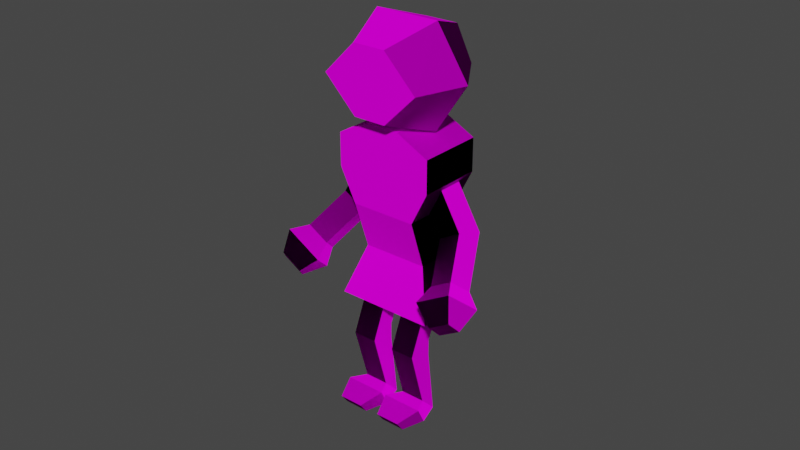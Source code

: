 # Source: guy.blend  (saved by Blender 3.0.42; exported with 4.5.12 LTS)
import bpy
from mathutils import Matrix  # noqa: F401  (used for matrix-valued properties, if any)

bpy.ops.wm.read_factory_settings(use_empty=True)
scene = bpy.context.scene
scene.name = 'Scene'

# ---- collections
col_collection = bpy.data.collections.new('Collection'); scene.collection.children.link(col_collection)

# ---- images (referenced by path relative to the original .blend; pixels are not part of the script)
import os
ASSET_DIR = os.environ.get("B2B_ASSET_DIR", "")  # directory of the original .blend (textures are referenced by path, not embedded)
HERE = os.path.dirname(os.path.abspath(__file__))  # packed textures are extracted next to this script under _unpacked/

def load_image(name, relpath, width, height, colorspace="sRGB"):
    """Load a texture the original file referenced (path relative to the .blend, or extracted next to this script)."""
    p = next((c for c in (os.path.join(HERE, relpath), os.path.join(ASSET_DIR, relpath)) if relpath and os.path.exists(c)), "")
    if p:
        img = bpy.data.images.load(p, check_existing=True)
        img.name = name
    else:  # same state as the original file: an image datablock whose file is absent (Cycles renders it pink)
        img = bpy.data.images.new(name, width, height)
        img.source = "FILE"
        img.filepath = "//" + (relpath or name)
    img.colorspace_settings.name = colorspace
    return img
img_arm_tex_png = load_image('arm_tex.png', 'arm_tex.png', 1024, 1024, 'sRGB')
img_torso_tex_png = load_image('torso_tex.png', 'torso_tex.png', 1024, 1024, 'sRGB')
img_leg_tex_png = load_image('leg_tex.png', 'leg_tex.png', 1024, 1024, 'sRGB')
img_leg_tex_png_001 = load_image('leg_tex.png.001', 'leg_tex.png', 1024, 1024, 'sRGB')
img_head_tex_png = load_image('head_tex.png', 'head_tex.png', 1024, 1024, 'sRGB')
img_arm_tex_png_001 = load_image('arm_tex.png.001', 'arm_tex.png', 1024, 1024, 'sRGB')

# ---- materials (node trees are filled in below, after node groups)
mat_arm_mtl = bpy.data.materials.new('arm_mtl')
mat_arm_mtl.use_transparent_shadow = False
mat_arm_mtl.diffuse_color = (1.0, 1.0, 1.0, 1.0)
mat_arm_mtl.roughness = 1.0
mat_arm_mtl.specular_intensity = 0.0
mat_torso_mtl = bpy.data.materials.new('torso_mtl')
mat_torso_mtl.use_transparent_shadow = False
mat_torso_mtl.diffuse_color = (1.0, 1.0, 1.0, 1.0)
mat_torso_mtl.roughness = 1.0
mat_torso_mtl.specular_intensity = 0.0
mat_leg_mtl = bpy.data.materials.new('leg_mtl')
mat_leg_mtl.use_transparent_shadow = False
mat_leg_mtl.diffuse_color = (1.0, 1.0, 1.0, 1.0)
mat_leg_mtl.roughness = 1.0
mat_leg_mtl.specular_intensity = 0.0
mat_leg_mtl_001 = bpy.data.materials.new('leg_mtl.001')
mat_leg_mtl_001.use_transparent_shadow = False
mat_leg_mtl_001.diffuse_color = (1.0, 1.0, 1.0, 1.0)
mat_leg_mtl_001.roughness = 1.0
mat_leg_mtl_001.specular_intensity = 0.0
mat_head_mtl = bpy.data.materials.new('head_mtl')
mat_head_mtl.use_transparent_shadow = False
mat_head_mtl.diffuse_color = (1.0, 1.0, 1.0, 1.0)
mat_head_mtl.roughness = 1.0
mat_head_mtl.specular_intensity = 0.0
mat_arm_mtl_001 = bpy.data.materials.new('arm_mtl.001')
mat_arm_mtl_001.use_transparent_shadow = False
mat_arm_mtl_001.diffuse_color = (1.0, 1.0, 1.0, 1.0)
mat_arm_mtl_001.roughness = 1.0
mat_arm_mtl_001.specular_intensity = 0.0

# ---- material node trees
mat_arm_mtl.use_nodes = True; mat_arm_mtl.node_tree.nodes.clear()
_N = mat_arm_mtl.node_tree.nodes; _L = mat_arm_mtl.node_tree.links
n0 = _N.new('ShaderNodeBsdfPrincipled'); n0.name = 'Principled BSDF'; n0.location = (10, 300)
n0.distribution = 'GGX'
n0.subsurface_method = 'RANDOM_WALK_SKIN'
n0.inputs[2].default_value = 1.0
n0.inputs[3].default_value = 1.45
n0.inputs[13].default_value = 0.0
n0.inputs[27].default_value = (0.0, 0.0, 0.0, 1.0)
n0.inputs[28].default_value = 1.0
n1 = _N.new('ShaderNodeOutputMaterial'); n1.name = 'Material Output'; n1.location = (300, 300)
n2 = _N.new('ShaderNodeTexImage'); n2.name = 'Image Texture'; n2.location = (-300, 600)
n2.image = img_arm_tex_png
_L.new(n0.outputs[0], n1.inputs[0])
_L.new(n2.outputs[0], n0.inputs[0])
n1.is_active_output = True
mat_torso_mtl.use_nodes = True; mat_torso_mtl.node_tree.nodes.clear()
_N = mat_torso_mtl.node_tree.nodes; _L = mat_torso_mtl.node_tree.links
n0 = _N.new('ShaderNodeBsdfPrincipled'); n0.name = 'Principled BSDF'; n0.location = (10, 300)
n0.distribution = 'GGX'
n0.subsurface_method = 'RANDOM_WALK_SKIN'
n0.inputs[2].default_value = 1.0
n0.inputs[3].default_value = 1.45
n0.inputs[13].default_value = 0.0
n0.inputs[27].default_value = (0.0, 0.0, 0.0, 1.0)
n0.inputs[28].default_value = 1.0
n1 = _N.new('ShaderNodeOutputMaterial'); n1.name = 'Material Output'; n1.location = (300, 300)
n2 = _N.new('ShaderNodeTexImage'); n2.name = 'Image Texture'; n2.location = (-300, 600)
n2.image = img_torso_tex_png
_L.new(n0.outputs[0], n1.inputs[0])
_L.new(n2.outputs[0], n0.inputs[0])
n1.is_active_output = True
mat_leg_mtl.use_nodes = True; mat_leg_mtl.node_tree.nodes.clear()
_N = mat_leg_mtl.node_tree.nodes; _L = mat_leg_mtl.node_tree.links
n0 = _N.new('ShaderNodeBsdfPrincipled'); n0.name = 'Principled BSDF'; n0.location = (10, 300)
n0.distribution = 'GGX'
n0.subsurface_method = 'RANDOM_WALK_SKIN'
n0.inputs[2].default_value = 1.0
n0.inputs[3].default_value = 1.45
n0.inputs[13].default_value = 0.0
n0.inputs[27].default_value = (0.0, 0.0, 0.0, 1.0)
n0.inputs[28].default_value = 1.0
n1 = _N.new('ShaderNodeOutputMaterial'); n1.name = 'Material Output'; n1.location = (300, 300)
n2 = _N.new('ShaderNodeTexImage'); n2.name = 'Image Texture'; n2.location = (-300, 600)
n2.image = img_leg_tex_png
_L.new(n0.outputs[0], n1.inputs[0])
_L.new(n2.outputs[0], n0.inputs[0])
n1.is_active_output = True
mat_leg_mtl_001.use_nodes = True; mat_leg_mtl_001.node_tree.nodes.clear()
_N = mat_leg_mtl_001.node_tree.nodes; _L = mat_leg_mtl_001.node_tree.links
n0 = _N.new('ShaderNodeBsdfPrincipled'); n0.name = 'Principled BSDF'; n0.location = (10, 300)
n0.distribution = 'GGX'
n0.subsurface_method = 'RANDOM_WALK_SKIN'
n0.inputs[2].default_value = 1.0
n0.inputs[3].default_value = 1.45
n0.inputs[13].default_value = 0.0
n0.inputs[27].default_value = (0.0, 0.0, 0.0, 1.0)
n0.inputs[28].default_value = 1.0
n1 = _N.new('ShaderNodeOutputMaterial'); n1.name = 'Material Output'; n1.location = (300, 300)
n2 = _N.new('ShaderNodeTexImage'); n2.name = 'Image Texture'; n2.location = (-300, 600)
n2.image = img_leg_tex_png_001
_L.new(n0.outputs[0], n1.inputs[0])
_L.new(n2.outputs[0], n0.inputs[0])
n1.is_active_output = True
mat_head_mtl.use_nodes = True; mat_head_mtl.node_tree.nodes.clear()
_N = mat_head_mtl.node_tree.nodes; _L = mat_head_mtl.node_tree.links
n0 = _N.new('ShaderNodeBsdfPrincipled'); n0.name = 'Principled BSDF'; n0.location = (10, 300)
n0.distribution = 'GGX'
n0.subsurface_method = 'RANDOM_WALK_SKIN'
n0.inputs[2].default_value = 1.0
n0.inputs[3].default_value = 1.45
n0.inputs[13].default_value = 0.0
n0.inputs[27].default_value = (0.0, 0.0, 0.0, 1.0)
n0.inputs[28].default_value = 1.0
n1 = _N.new('ShaderNodeOutputMaterial'); n1.name = 'Material Output'; n1.location = (300, 300)
n2 = _N.new('ShaderNodeTexImage'); n2.name = 'Image Texture'; n2.location = (-300, 600)
n2.image = img_head_tex_png
_L.new(n0.outputs[0], n1.inputs[0])
_L.new(n2.outputs[0], n0.inputs[0])
n1.is_active_output = True
mat_arm_mtl_001.use_nodes = True; mat_arm_mtl_001.node_tree.nodes.clear()
_N = mat_arm_mtl_001.node_tree.nodes; _L = mat_arm_mtl_001.node_tree.links
n0 = _N.new('ShaderNodeBsdfPrincipled'); n0.name = 'Principled BSDF'; n0.location = (10, 300)
n0.distribution = 'GGX'
n0.subsurface_method = 'RANDOM_WALK_SKIN'
n0.inputs[2].default_value = 1.0
n0.inputs[3].default_value = 1.45
n0.inputs[13].default_value = 0.0
n0.inputs[27].default_value = (0.0, 0.0, 0.0, 1.0)
n0.inputs[28].default_value = 1.0
n1 = _N.new('ShaderNodeOutputMaterial'); n1.name = 'Material Output'; n1.location = (300, 300)
n2 = _N.new('ShaderNodeTexImage'); n2.name = 'Image Texture'; n2.location = (-300, 600)
n2.image = img_arm_tex_png_001
_L.new(n0.outputs[0], n1.inputs[0])
_L.new(n2.outputs[0], n0.inputs[0])
n1.is_active_output = True

# ---- world
world_world = bpy.data.worlds.new('World'); scene.world = world_world
world_world.use_nodes = True; world_world.node_tree.nodes.clear()
_N = world_world.node_tree.nodes; _L = world_world.node_tree.links
n0 = _N.new('ShaderNodeOutputWorld'); n0.name = 'World Output'; n0.location = (300, 300)
n1 = _N.new('ShaderNodeBackground'); n1.name = 'Background'; n1.location = (10, 300)
n1.inputs[0].default_value = (0.05088, 0.05088, 0.05088, 1.0)
_L.new(n1.outputs[0], n0.inputs[0])
n0.is_active_output = True
world_world.color = (0.05088, 0.05088, 0.05088)
world_world.use_sun_shadow = False
world_world.sun_shadow_jitter_overblur = 0.0

# ---- meshes
me_arm = bpy.data.meshes.new('arm')
me_arm.from_pydata([(-2.413, -1.426, -0.3107), (-1.663, -1.426, -0.3107), (-1.663, -0.1765, 0.9393), (-2.413, -0.1765, 0.9393), (-1.663, -0.9265, -0.8107), (-2.413, -0.9265, -0.8107), (-2.413, 0.07352, 0.1893), (-1.663, 0.07352, 0.1893), (-1.663, 0.07352, 0.1893), (-2.413, 0.07352, 0.1893), (-1.663, 0.3235, 0.9393), (-2.413, 0.3235, 0.9393), (-1.663, 1.824, 0.1893), (-2.413, 1.824, 0.1893), (-1.663, 1.824, 0.9393), (-2.413, 1.824, 0.9393), (-1.413, -1.926, -0.5607), (-2.663, -1.884, -0.5607), (-1.413, -1.134, -1.311), (-2.663, -1.134, -1.311), (-1.663, -2.176, -1.225), (-2.413, -2.176, -1.225), (-1.663, -1.841, -1.475), (-2.413, -1.841, -1.475), (0.8582, 0.4905, 0.9393), (0.8582, 0.4905, -0.06068), (0.1082, 1.79, -0.5607), (0.1082, 1.79, 1.439), (-0.8739, -0.5095, -0.06068), (-0.8739, -0.5095, 0.9393), (-1.624, 0.7896, 1.439), (-1.624, 0.7896, -0.5607), (-1.575, 3.705, -0.5607), (-2.441, 3.205, -0.5607), (-2.441, 3.205, 1.439), (-1.575, 3.705, 1.439), (2.041, -0.5585, -0.5607), (2.041, -0.5585, 1.439), (-0.5569, -2.059, -0.5607), (-0.5569, -2.059, 1.439), (0.04117, 2.906, -0.5607), (-0.4588, 3.772, -0.5607), (0.04117, 2.906, 1.439), (-0.4588, 3.772, 1.439), (-2.557, 1.406, 1.439), (-3.057, 2.272, 1.439), (-2.557, 1.406, -0.5607), (-3.057, 2.272, -0.5607), (1.583, -4.865, 0.4393), (2.232, -4.49, 0.4393), (1.232, -2.758, 0.1893), (0.5828, -3.133, 0.1893), (1.982, -4.057, -0.06067), (1.333, -4.432, -0.06067), (0.4578, -2.916, -0.5607), (1.107, -2.541, -0.5607), (1.107, -2.541, -0.5607), (0.4578, -2.916, -0.5607), (0.9823, -2.325, 0.1893), (0.3328, -2.7, 0.1893), (0.2323, -1.026, 0.1893), (-0.4172, -1.401, 0.1893), (0.2323, -1.026, 0.9393), (-0.4172, -1.401, 0.9393), (2.449, -4.365, -0.3107), (1.345, -4.952, -0.3107), (2.177, -3.894, -0.5607), (1.095, -4.519, -0.5607), (2.232, -4.49, -0.9749), (1.583, -4.865, -0.9749), (2.064, -4.199, -1.225), (1.415, -4.574, -1.225), (2.795, -4.165, 0.4393), (3.445, -3.79, 0.4393), (2.445, -2.058, 0.1893), (1.795, -2.433, 0.1893), (3.195, -3.357, -0.06067), (2.545, -3.732, -0.06067), (1.67, -2.216, -0.5607), (2.32, -1.841, -0.5607), (2.32, -1.841, -0.5607), (1.67, -2.216, -0.5607), (2.195, -1.625, 0.1893), (1.545, -2.0, 0.1893), (1.445, -0.3255, 0.1893), (0.7952, -0.7005, 0.1893), (1.445, -0.3255, 0.9393), (0.7952, -0.7005, 0.9393), (3.661, -3.665, -0.3107), (2.557, -4.252, -0.3107), (3.39, -3.194, -0.5607), (2.307, -3.819, -0.5607), (3.445, -3.79, -0.9749), (2.795, -4.165, -0.9749), (3.277, -3.499, -1.225), (2.627, -3.874, -1.225), (-1.814, 5.119, 1.939), (-2.747, 5.735, 1.939), (-3.613, 5.235, 1.939), (-3.546, 4.119, 1.939), (-2.613, 3.503, 1.939), (-1.747, 4.003, 1.939), (-0.9483, 5.619, 0.4393), (-1.064, 3.82, 0.4393), (-2.564, 6.418, 0.4393), (-4.296, 5.418, 0.4393), (-4.412, 3.619, 0.4393), (-2.796, 2.82, 0.4393), (-1.747, 4.003, -1.061), (-2.613, 3.503, -1.061), (-1.381, 5.369, -1.061), (-2.747, 5.735, -1.061), (-3.613, 5.235, -1.061), (-3.979, 3.869, -1.061), (2.049, 0.7454, -0.3107), (2.424, 1.395, -0.3107), (1.341, 2.02, 0.9393), (0.9662, 1.37, 0.9393), (1.991, 1.645, -0.8107), (1.616, 0.9954, -0.8107), (0.7496, 1.495, 0.1893), (1.125, 2.145, 0.1893), (1.125, 2.145, 0.1893), (0.7496, 1.495, 0.1893), (0.9081, 2.27, 0.9393), (0.5331, 1.62, 0.9393), (-0.3909, 3.02, 0.1893), (-0.7659, 2.37, 0.1893), (-0.3909, 3.02, 0.9393), (-0.7659, 2.37, 0.9393), (2.982, 1.361, -0.5607), (2.32, 0.3004, -0.5607), (2.295, 1.758, -1.311), (1.67, 0.6754, -1.311), (3.073, 1.02, -1.225), (2.698, 0.3704, -1.225), (2.782, 1.188, -1.475), (2.407, 0.5383, -1.475)], [], [(0, 1, 2, 3), (4, 5, 6, 7), (5, 0, 3, 6), (1, 4, 7, 2), (8, 7, 6, 9), (10, 2, 7, 8), (11, 3, 2, 10), (9, 6, 3, 11), (12, 8, 9, 13), (14, 10, 8, 12), (15, 11, 10, 14), (13, 9, 11, 15), (15, 14, 12, 13), (16, 1, 0, 17), (18, 4, 1, 16), (19, 5, 4, 18), (17, 0, 5, 19), (20, 16, 17, 21), (22, 18, 16, 20), (23, 19, 18, 22), (21, 17, 19, 23), (23, 22, 20, 21), (24, 25, 26, 27), (28, 29, 30, 31), (29, 24, 27, 30), (25, 28, 31, 26), (32, 26, 31, 33), (34, 30, 27, 35), (35, 32, 33, 34), (36, 25, 24, 37), (38, 28, 25, 36), (39, 29, 28, 38), (37, 24, 29, 39), (39, 38, 36, 37), (40, 26, 32, 41), (42, 27, 26, 40), (43, 35, 27, 42), (41, 32, 35, 43), (43, 42, 40, 41), (44, 30, 34, 45), (46, 31, 30, 44), (47, 33, 31, 46), (45, 34, 33, 47), (47, 46, 44, 45), (48, 49, 50, 51), (52, 53, 54, 55), (53, 48, 51, 54), (49, 52, 55, 50), (56, 55, 54, 57), (58, 50, 55, 56), (59, 51, 50, 58), (57, 54, 51, 59), (60, 56, 57, 61), (62, 58, 56, 60), (63, 59, 58, 62), (61, 57, 59, 63), (63, 62, 60, 61), (64, 49, 48, 65), (66, 52, 49, 64), (67, 53, 52, 66), (65, 48, 53, 67), (68, 64, 65, 69), (70, 66, 64, 68), (71, 67, 66, 70), (69, 65, 67, 71), (71, 70, 68, 69), (72, 73, 74, 75), (76, 77, 78, 79), (77, 72, 75, 78), (73, 76, 79, 74), (80, 79, 78, 81), (82, 74, 79, 80), (83, 75, 74, 82), (81, 78, 75, 83), (84, 80, 81, 85), (86, 82, 80, 84), (87, 83, 82, 86), (85, 81, 83, 87), (87, 86, 84, 85), (88, 73, 72, 89), (90, 76, 73, 88), (91, 77, 76, 90), (89, 72, 77, 91), (92, 88, 89, 93), (94, 90, 88, 92), (95, 91, 90, 94), (93, 89, 91, 95), (95, 94, 92, 93), (96, 97, 98, 99, 100, 101), (102, 96, 101, 103), (104, 97, 96, 102), (105, 98, 97, 104), (98, 105, 106, 99), (107, 100, 99, 106), (103, 101, 100, 107), (108, 103, 107, 109), (110, 102, 103, 108), (111, 104, 102, 110), (112, 105, 104, 111), (113, 106, 105, 112), (109, 107, 106, 113), (113, 112, 111, 110, 108, 109), (114, 115, 116, 117), (118, 119, 120, 121), (119, 114, 117, 120), (115, 118, 121, 116), (122, 121, 120, 123), (124, 116, 121, 122), (125, 117, 116, 124), (123, 120, 117, 125), (126, 122, 123, 127), (128, 124, 122, 126), (129, 125, 124, 128), (127, 123, 125, 129), (129, 128, 126, 127), (130, 115, 114, 131), (132, 118, 115, 130), (133, 119, 118, 132), (131, 114, 119, 133), (134, 130, 131, 135), (136, 132, 130, 134), (137, 133, 132, 136), (135, 131, 133, 137), (137, 136, 134, 135)])
me_arm.polygons.foreach_set('use_smooth', [True] * 124)
me_arm.polygons.foreach_set('material_index', [0, 0, 0, 0, 0, 0, 0, 0, 0, 0, 0, 0, 0, 0, 0, 0, 0, 0, 0, 0, 0, 0, 1, 1, 1, 1, 1, 1, 1, 1, 1, 1, 1, 1, 1, 1, 1, 1, 1, 1, 1, 1, 1, 1, 2, 2, 2, 2, 2, 2, 2, 2, 2, 2, 2, 2, 2, 2, 2, 2, 2, 2, 2, 2, 2, 2, 3, 3, 3, 3, 3, 3, 3, 3, 3, 3, 3, 3, 3, 3, 3, 3, 3, 3, 3, 3, 3, 3, 4, 4, 4, 4, 4, 4, 4, 4, 4, 4, 4, 4, 4, 4, 5, 5, 5, 5, 5, 5, 5, 5, 5, 5, 5, 5, 5, 5, 5, 5, 5, 5, 5, 5, 5, 5])
_k = set([(0, 1), (0, 3), (0, 5), (0, 17), (1, 2), (1, 4), (1, 16), (2, 3), (2, 10), (3, 11), (4, 5), (4, 7), (4, 18), (5, 6), (5, 19), (6, 7), (6, 9), (8, 9), (8, 12), (9, 13), (10, 14), (11, 15), (12, 13), (12, 14), (13, 15), (14, 15), (16, 17), (16, 18), (16, 20), (17, 19), (17, 21), (18, 19), (18, 22), (19, 23), (20, 21), (20, 22), (21, 23), (22, 23), (24, 25), (24, 27), (24, 29), (24, 37), (25, 26), (25, 28), (25, 36), (26, 27), (26, 31), (26, 40), (27, 30), (27, 42), (28, 29), (28, 31), (28, 38), (29, 30), (29, 39), (30, 31), (30, 44), (31, 46), (32, 33), (32, 35), (32, 41), (33, 34), (33, 47), (34, 35), (34, 45), (35, 43), (36, 37), (36, 38), (37, 39), (38, 39), (40, 41), (40, 42), (41, 43), (42, 43), (44, 45), (44, 46), (45, 47), (46, 47), (48, 49), (48, 51), (48, 53), (48, 65), (49, 50), (49, 52), (49, 64), (50, 51), (50, 58), (51, 59), (52, 53), (52, 55), (52, 66), (53, 54), (53, 67), (54, 55), (54, 57), (56, 57), (56, 60), (57, 61), (58, 59), (58, 62), (59, 63), (60, 61), (60, 62), (61, 63), (62, 63), (64, 65), (64, 66), (64, 68), (65, 67), (65, 69), (66, 67), (66, 70), (67, 71), (68, 69), (68, 70), (69, 71), (70, 71), (72, 73), (72, 75), (72, 77), (72, 89), (73, 74), (73, 76), (73, 88), (74, 75), (74, 82), (75, 83), (76, 77), (76, 79), (76, 90), (77, 78), (77, 91), (78, 79), (78, 81), (80, 81), (80, 84), (81, 85), (82, 83), (82, 86), (83, 87), (84, 85), (84, 86), (85, 87), (86, 87), (88, 89), (88, 90), (88, 92), (89, 91), (89, 93), (90, 91), (90, 94), (91, 95), (92, 93), (92, 94), (93, 95), (94, 95), (96, 97), (96, 101), (96, 102), (97, 98), (97, 104), (98, 99), (98, 105), (99, 100), (99, 106), (100, 101), (100, 107), (101, 103), (102, 103), (102, 104), (102, 110), (103, 107), (103, 108), (104, 105), (104, 111), (105, 106), (105, 112), (106, 107), (106, 113), (107, 109), (108, 109), (108, 110), (109, 113), (110, 111), (111, 112), (112, 113), (114, 115), (114, 117), (114, 119), (114, 131), (115, 116), (115, 118), (115, 130), (116, 117), (116, 124), (117, 125), (118, 119), (118, 121), (118, 132), (119, 120), (119, 133), (120, 121), (120, 123), (122, 123), (122, 126), (123, 127), (124, 128), (125, 129), (126, 127), (126, 128), (127, 129), (128, 129), (130, 131), (130, 132), (130, 134), (131, 133), (131, 135), (132, 133), (132, 136), (133, 137), (134, 135), (134, 136), (135, 137), (136, 137)])
me_arm.attributes.new('sharp_edge', 'BOOLEAN', 'EDGE').data.foreach_set('value', [ (min(e.vertices), max(e.vertices)) in _k for e in me_arm.edges])
_uv = me_arm.uv_layers.new(name='UVMap')
_uv.uv.foreach_set('vector', [0.3438, 0.9063, 0.4063, 0.9063, 0.4063, 0.9688, 0.3438, 0.9688, 0.3438, 0.9063, 0.4063, 0.9063, 0.4063, 0.9688, 0.3438, 0.9688, 0.3438, 0.9063, 0.4063, 0.9063, 0.4063, 0.9688, 0.3438, 0.9688, 0.3438, 0.9063, 0.4063, 0.9063, 0.4063, 0.9688, 0.3438, 0.9688, 0.3438, 0.9063, 0.4063, 0.9063, 0.4063, 0.9688, 0.3438, 0.9688, 0.3438, 0.9063, 0.4063, 0.9063, 0.4063, 0.9688, 0.3438, 0.9688, 0.3438, 0.9063, 0.4063, 0.9063, 0.4063, 0.9688, 0.3438, 0.9688, 0.3438, 0.9063, 0.4063, 0.9063, 0.4063, 0.9688, 0.3438, 0.9688, 0.3438, 0.9063, 0.4063, 0.9063, 0.4063, 0.9688, 0.3438, 0.9688, 0.3438, 0.9063, 0.4063, 0.9063, 0.4063, 0.9688, 0.3438, 0.9688, 0.3438, 0.9063, 0.4063, 0.9063, 0.4063, 0.9688, 0.3438, 0.9688, 0.3438, 0.9063, 0.4063, 0.9063, 0.4063, 0.9688, 0.3438, 0.9688, 0.3438, 0.9063, 0.4063, 0.9063, 0.4063, 0.9688, 0.3438, 0.9688, 0.3438, 0.9063, 0.4063, 0.9063, 0.4063, 0.9688, 0.3438, 0.9688, 0.3438, 0.9063, 0.4063, 0.9063, 0.4063, 0.9688, 0.3438, 0.9688, 0.3438, 0.9063, 0.4063, 0.9063, 0.4063, 0.9688, 0.3438, 0.9688, 0.3438, 0.9063, 0.4063, 0.9063, 0.4063, 0.9688, 0.3438, 0.9688, 0.3438, 0.9063, 0.4063, 0.9063, 0.4063, 0.9688, 0.3438, 0.9688, 0.3438, 0.9063, 0.4063, 0.9063, 0.4063, 0.9688, 0.3438, 0.9688, 0.3438, 0.9063, 0.4063, 0.9063, 0.4063, 0.9688, 0.3438, 0.9688, 0.3438, 0.9063, 0.4063, 0.9063, 0.4063, 0.9688, 0.3438, 0.9688, 0.3438, 0.9063, 0.4063, 0.9063, 0.4063, 0.9688, 0.3438, 0.9688, 0.3438, 0.9063, 0.4063, 0.9063, 0.4063, 0.9688, 0.3438, 0.9688, 0.3438, 0.9063, 0.4063, 0.9063, 0.4063, 0.9688, 0.3438, 0.9688, 0.3438, 0.9063, 0.4063, 0.9063, 0.4063, 0.9688, 0.3438, 0.9688, 0.3438, 0.9063, 0.4063, 0.9063, 0.4063, 0.9688, 0.3438, 0.9688, 0.3438, 0.9063, 0.4063, 0.9063, 0.4063, 0.9688, 0.3438, 0.9688, 0.3438, 0.9063, 0.4063, 0.9063, 0.4063, 0.9688, 0.3438, 0.9688, 0.3438, 0.9063, 0.4063, 0.9063, 0.4063, 0.9688, 0.3438, 0.9688, 0.3438, 0.9063, 0.4063, 0.9063, 0.4063, 0.9688, 0.3438, 0.9688, 0.3438, 0.9063, 0.4063, 0.9063, 0.4063, 0.9688, 0.3438, 0.9688, 0.3438, 0.9063, 0.4063, 0.9063, 0.4063, 0.9688, 0.3438, 0.9688, 0.3438, 0.9063, 0.4063, 0.9063, 0.4063, 0.9688, 0.3438, 0.9688, 0.3438, 0.9063, 0.4063, 0.9063, 0.4063, 0.9688, 0.3438, 0.9688, 0.3438, 0.9063, 0.4063, 0.9063, 0.4063, 0.9688, 0.3438, 0.9688, 0.3438, 0.9063, 0.4063, 0.9063, 0.4063, 0.9688, 0.3438, 0.9688, 0.3438, 0.9063, 0.4063, 0.9063, 0.4063, 0.9688, 0.3438, 0.9688, 0.3438, 0.9063, 0.4063, 0.9063, 0.4063, 0.9688, 0.3438, 0.9688, 0.3438, 0.9063, 0.4063, 0.9063, 0.4063, 0.9688, 0.3438, 0.9688, 0.3438, 0.9063, 0.4063, 0.9063, 0.4063, 0.9688, 0.3438, 0.9688, 0.3438, 0.9063, 0.4063, 0.9063, 0.4063, 0.9688, 0.3438, 0.9688, 0.3438, 0.9063, 0.4063, 0.9063, 0.4063, 0.9688, 0.3438, 0.9688, 0.3438, 0.9063, 0.4063, 0.9063, 0.4063, 0.9688, 0.3438, 0.9688, 0.3438, 0.9063, 0.4063, 0.9063, 0.4063, 0.9688, 0.3438, 0.9688, 0.3438, 0.9063, 0.4063, 0.9063, 0.4063, 0.9688, 0.3438, 0.9688, 0.3438, 0.9063, 0.4063, 0.9063, 0.4063, 0.9688, 0.3438, 0.9688, 0.3438, 0.9063, 0.4063, 0.9063, 0.4063, 0.9688, 0.3438, 0.9688, 0.3438, 0.9063, 0.4063, 0.9063, 0.4063, 0.9688, 0.3438, 0.9688, 0.3438, 0.9063, 0.4063, 0.9063, 0.4063, 0.9688, 0.3438, 0.9688, 0.3438, 0.9063, 0.4063, 0.9063, 0.4063, 0.9688, 0.3438, 0.9688, 0.3438, 0.9063, 0.4063, 0.9063, 0.4063, 0.9688, 0.3438, 0.9688, 0.3438, 0.9063, 0.4063, 0.9063, 0.4063, 0.9688, 0.3438, 0.9688, 0.3438, 0.9063, 0.4063, 0.9063, 0.4063, 0.9688, 0.3438, 0.9688, 0.3438, 0.9063, 0.4063, 0.9063, 0.4063, 0.9688, 0.3438, 0.9688, 0.3438, 0.9063, 0.4063, 0.9063, 0.4063, 0.9688, 0.3438, 0.9688, 0.3438, 0.9063, 0.4063, 0.9063, 0.4063, 0.9688, 0.3438, 0.9688, 0.3438, 0.9063, 0.4063, 0.9063, 0.4063, 0.9688, 0.3438, 0.9688, 0.3438, 0.9063, 0.4063, 0.9063, 0.4063, 0.9688, 0.3438, 0.9688, 0.3438, 0.9063, 0.4063, 0.9063, 0.4063, 0.9688, 0.3438, 0.9688, 0.3438, 0.9063, 0.4063, 0.9063, 0.4063, 0.9688, 0.3438, 0.9688, 0.3438, 0.9063, 0.4063, 0.9063, 0.4063, 0.9688, 0.3438, 0.9688, 0.3438, 0.9063, 0.4063, 0.9063, 0.4063, 0.9688, 0.3438, 0.9688, 0.3438, 0.9063, 0.4063, 0.9063, 0.4063, 0.9688, 0.3438, 0.9688, 0.3438, 0.9063, 0.4063, 0.9063, 0.4063, 0.9688, 0.3438, 0.9688, 0.3438, 0.9063, 0.4063, 0.9063, 0.4063, 0.9688, 0.3438, 0.9688, 0.3438, 0.9063, 0.4063, 0.9063, 0.4063, 0.9688, 0.3438, 0.9688, 0.3438, 0.9063, 0.4063, 0.9063, 0.4063, 0.9688, 0.3438, 0.9688, 0.3438, 0.9063, 0.4063, 0.9063, 0.4063, 0.9688, 0.3438, 0.9688, 0.3438, 0.9063, 0.4063, 0.9063, 0.4063, 0.9688, 0.3438, 0.9688, 0.3438, 0.9063, 0.4063, 0.9063, 0.4063, 0.9688, 0.3438, 0.9688, 0.3438, 0.9063, 0.4063, 0.9063, 0.4063, 0.9688, 0.3438, 0.9688, 0.3438, 0.9063, 0.4063, 0.9063, 0.4063, 0.9688, 0.3438, 0.9688, 0.3438, 0.9063, 0.4063, 0.9063, 0.4063, 0.9688, 0.3438, 0.9688, 0.3438, 0.9063, 0.4063, 0.9063, 0.4063, 0.9688, 0.3438, 0.9688, 0.3438, 0.9063, 0.4063, 0.9063, 0.4063, 0.9688, 0.3438, 0.9688, 0.3438, 0.9063, 0.4063, 0.9063, 0.4063, 0.9688, 0.3438, 0.9688, 0.3438, 0.9063, 0.4063, 0.9063, 0.4063, 0.9688, 0.3438, 0.9688, 0.3438, 0.9063, 0.4063, 0.9063, 0.4063, 0.9688, 0.3438, 0.9688, 0.3438, 0.9063, 0.4063, 0.9063, 0.4063, 0.9688, 0.3438, 0.9688, 0.3438, 0.9063, 0.4063, 0.9063, 0.4063, 0.9688, 0.3438, 0.9688, 0.3438, 0.9063, 0.4063, 0.9063, 0.4063, 0.9688, 0.3438, 0.9688, 0.3438, 0.9063, 0.4063, 0.9063, 0.4063, 0.9688, 0.3438, 0.9688, 0.3438, 0.9063, 0.4063, 0.9063, 0.4063, 0.9688, 0.3438, 0.9688, 0.3438, 0.9063, 0.4063, 0.9063, 0.4063, 0.9688, 0.3438, 0.9688, 0.3438, 0.9063, 0.4063, 0.9063, 0.4063, 0.9688, 0.3438, 0.9688, 0.3438, 0.9063, 0.4063, 0.9063, 0.4063, 0.9688, 0.3438, 0.9688, 0.3438, 0.9063, 0.4063, 0.9063, 0.4063, 0.9688, 0.3438, 0.9688, 0.3438, 0.9063, 0.4063, 0.9063, 0.4063, 0.9688, 0.3438, 0.9688, 0.5625, 0.9375, 0.5938, 0.875, 0.6563, 0.875, 0.6875, 0.9375, 0.6563, 1.0, 0.5938, 1.0, 0.5938, 0.9688, 0.5938, 0.9063, 0.6563, 0.9063, 0.6563, 0.9688, 0.5938, 0.9688, 0.5938, 0.9063, 0.6563, 0.9063, 0.6563, 0.9688, 0.5938, 0.9688, 0.5938, 0.9063, 0.6563, 0.9063, 0.6563, 0.9688, 0.6563, 0.9063, 0.6563, 0.9688, 0.5938, 0.9688, 0.5938, 0.9063, 0.5938, 0.9688, 0.5938, 0.9063, 0.6563, 0.9063, 0.6563, 0.9688, 0.5938, 0.9688, 0.5938, 0.9063, 0.6563, 0.9063, 0.6563, 0.9688, 0.5938, 0.9219, 0.6563, 0.9219, 0.6563, 0.9844, 0.5938, 0.9844, 0.5938, 0.9219, 0.6563, 0.9219, 0.6563, 0.9844, 0.5938, 0.9844, 0.5938, 0.9219, 0.6563, 0.9219, 0.6563, 0.9844, 0.5938, 0.9844, 0.5938, 0.9219, 0.6563, 0.9219, 0.6563, 0.9844, 0.5938, 0.9844, 0.5938, 0.9219, 0.6563, 0.9219, 0.6563, 0.9844, 0.5938, 0.9844, 0.5938, 0.9219, 0.6563, 0.9219, 0.6563, 0.9844, 0.5938, 0.9844, 0.5625, 0.9375, 0.5938, 0.8906, 0.6563, 0.8906, 0.6875, 0.9375, 0.6563, 0.9844, 0.5938, 0.9844, 0.3438, 0.9063, 0.4063, 0.9063, 0.4063, 0.9688, 0.3438, 0.9688, 0.3438, 0.9063, 0.4063, 0.9063, 0.4063, 0.9688, 0.3438, 0.9688, 0.3438, 0.9063, 0.4063, 0.9063, 0.4063, 0.9688, 0.3438, 0.9688, 0.3438, 0.9063, 0.4063, 0.9063, 0.4063, 0.9688, 0.3438, 0.9688, 0.3438, 0.9063, 0.4063, 0.9063, 0.4063, 0.9688, 0.3438, 0.9688, 0.3438, 0.9063, 0.4063, 0.9063, 0.4063, 0.9688, 0.3438, 0.9688, 0.3438, 0.9063, 0.4063, 0.9063, 0.4063, 0.9688, 0.3438, 0.9688, 0.3438, 0.9063, 0.4063, 0.9063, 0.4063, 0.9688, 0.3438, 0.9688, 0.3438, 0.9063, 0.4063, 0.9063, 0.4063, 0.9688, 0.3438, 0.9688, 0.3438, 0.9063, 0.4063, 0.9063, 0.4063, 0.9688, 0.3438, 0.9688, 0.3438, 0.9063, 0.4063, 0.9063, 0.4063, 0.9688, 0.3438, 0.9688, 0.3438, 0.9063, 0.4063, 0.9063, 0.4063, 0.9688, 0.3438, 0.9688, 0.3438, 0.9063, 0.4063, 0.9063, 0.4063, 0.9688, 0.3438, 0.9688, 0.3438, 0.9063, 0.4063, 0.9063, 0.4063, 0.9688, 0.3438, 0.9688, 0.3438, 0.9063, 0.4063, 0.9063, 0.4063, 0.9688, 0.3438, 0.9688, 0.3438, 0.9063, 0.4063, 0.9063, 0.4063, 0.9688, 0.3438, 0.9688, 0.3438, 0.9063, 0.4063, 0.9063, 0.4063, 0.9688, 0.3438, 0.9688, 0.3438, 0.9063, 0.4063, 0.9063, 0.4063, 0.9688, 0.3438, 0.9688, 0.3438, 0.9063, 0.4063, 0.9063, 0.4063, 0.9688, 0.3438, 0.9688, 0.3438, 0.9063, 0.4063, 0.9063, 0.4063, 0.9688, 0.3438, 0.9688, 0.3438, 0.9063, 0.4063, 0.9063, 0.4063, 0.9688, 0.3438, 0.9688, 0.3438, 0.9063, 0.4063, 0.9063, 0.4063, 0.9688, 0.3438, 0.9688])
me_arm.materials.append(mat_arm_mtl)
me_arm.materials.append(mat_torso_mtl)
me_arm.materials.append(mat_leg_mtl)
me_arm.materials.append(mat_leg_mtl_001)
me_arm.materials.append(mat_head_mtl)
me_arm.materials.append(mat_arm_mtl_001)
me_arm.use_remesh_fix_poles = True
me_arm.use_remesh_preserve_attributes = False
me_arm.update()
me_arm.normals_split_custom_set([tuple(v) for v in zip(*[iter([4.8e-05, -0.7071, -0.7071, -4.777e-05, -0.7071, -0.7071, 4.371e-08, -0.7071, -0.7071, 0.0, -0.7071, -0.7071, 4.371e-08, 0.7071, 0.7071, 0.0, 0.7071, 0.7071, 4.8e-05, 0.7071, 0.7071, -4.777e-05, 0.7071, 0.7071, -1.0, 0.0, 0.0, -1.0, 0.0, 0.0, -1.0, 0.0, 0.0, -1.0, 0.0, 0.0, 1.0, 0.0, 0.0, 1.0, 0.0, 0.0, 1.0, -9.177e-06, 2.22e-05, 1.0, 0.0, 0.0, 1.0, 2.336e-05, 2e-05, 1.0, -9.177e-06, 2.22e-05, 0.0, 0.0, -4.371e-08, 1.0, 0.0, -4.371e-08, 1.0, 0.0, 0.0, 1.0, 0.0, 0.0, 1.0, -9.177e-06, 2.22e-05, 1.0, 2.336e-05, 2e-05, 4.777e-05, 2.291e-09, -1.0, -2.088e-12, 4.777e-05, -1.0, -4.777e-05, -2.088e-12, -1.0, -4.777e-05, -2.291e-09, -1.0, -1.0, 0.0, 0.0, -1.0, 0.0, 0.0, -1.0, 0.0, 0.0, -1.0, 0.0, 0.0, -4.777e-05, 2.088e-12, 1.0, 2.088e-12, 4.777e-05, 1.0, 4.777e-05, -2.088e-12, 1.0, -2.088e-12, -4.777e-05, 1.0, 1.0, 0.0, 0.0, 1.0, 0.0, 0.0, 1.0, 2.336e-05, 2e-05, 1.0, 0.0, 0.0, 4.777e-05, 2.088e-12, -1.0, 4.777e-05, 2.291e-09, -1.0, -4.777e-05, -2.291e-09, -1.0, 2.088e-12, -4.777e-05, -1.0, -1.0, 0.0, 0.0, -1.0, 0.0, 0.0, -1.0, 0.0, 0.0, -1.0, 0.0, 0.0, 0.0, 1.0, 0.0, 0.0, 1.0, 0.0, 0.0, 1.0, 0.0, 0.0, 1.0, 0.0, -0.01622, -0.4729, -0.881, -0.01615, -0.4729, -0.881, -0.01619, -0.4729, -0.881, -0.01622, -0.4729, -0.881, 0.903, 0.2953, -0.3122, 0.9029, 0.2954, -0.3122, 0.9029, 0.2953, -0.3122, 0.903, 0.2953, -0.3122, -1.043e-05, 0.9239, 0.3827, -1.217e-05, 0.9239, 0.3827, 4.074e-05, 0.9239, 0.3827, -1.822e-05, 0.9239, 0.3827, -0.8944, 0.3162, -0.3162, -0.8944, 0.3162, -0.3162, -0.8944, 0.3162, -0.3162, -0.8944, 0.3162, -0.3162, 7.078e-06, -0.915, -0.4035, 5.439e-06, -0.915, -0.4035, 2.679e-05, -0.915, -0.4035, 5.472e-05, -0.915, -0.4035, 0.9389, -0.2055, 0.276, 0.9389, -0.2055, 0.276, 0.9389, -0.2055, 0.276, 0.9389, -0.2055, 0.276, 1.569e-05, 0.2262, 0.9741, 3.606e-06, 0.2262, 0.9741, -2.204e-05, 0.2262, 0.9741, 2.699e-06, 0.2262, 0.9741, -0.9115, -0.2456, 0.33, -0.9115, -0.2456, 0.33, -0.9115, -0.2456, 0.33, -0.9115, -0.2456, 0.33, -4.188e-08, -0.5972, 0.8021, 0.0, -0.5972, 0.8021, -4.598e-05, -0.5972, 0.8021, 4.577e-05, -0.5972, 0.8021, -0.866, -0.5, -5.644e-08, -0.866, -0.5, 4.526e-05, -0.866, -0.5, -5.345e-08, -0.866, -0.5, -4.538e-05, 0.866, 0.5, 3.655e-08, 0.866, 0.5, -4.528e-05, 0.866, 0.5, 3.36e-08, 0.866, 0.5, 4.536e-05, 0.1581, -0.2739, 0.9487, 0.1581, -0.2739, 0.9487, 0.1581, -0.2739, 0.9487, 0.1581, -0.2739, 0.9487, 0.1581, -0.2739, -0.9487, 0.1581, -0.2739, -0.9487, 0.1581, -0.2739, -0.9487, 0.1581, -0.2739, -0.9487, 8.8e-08, -8.594e-08, -1.0, 8.694e-08, -8.583e-08, -1.0, 7.109e-08, -7.973e-08, -1.0, 7.143e-08, -7.957e-08, -1.0, -1.009e-07, 1.08e-07, 1.0, -9.926e-08, 1.087e-07, 1.0, -9.926e-08, 8.243e-08, 1.0, -1.009e-07, 8.055e-08, 1.0, -0.5, 0.866, -9.482e-08, -0.5, 0.866, -9.482e-08, -0.5, 0.866, -9.482e-08, -0.5, 0.866, -9.482e-08, -0.9797, -0.2005, -2.955e-05, -0.9797, -0.2005, -2.722e-05, -0.9797, -0.2005, 4.916e-05, -0.9797, -0.2005, 7.151e-06, -0.1581, 0.2739, -0.9487, -0.1581, 0.2739, -0.9487, -0.1581, 0.2739, -0.9487, -0.1581, 0.2739, -0.9487, 0.6635, 0.7482, 2.956e-05, 0.6635, 0.7482, 2.72e-05, 0.6635, 0.7482, -4.92e-05, 0.6635, 0.7482, -7.139e-06, -0.1581, 0.2739, 0.9487, -0.1581, 0.2739, 0.9487, -0.1581, 0.2739, 0.9487, -0.1581, 0.2739, 0.9487, 0.5, -0.866, 1.192e-07, 0.5, -0.866, 1.192e-07, 0.5, -0.866, 1.192e-07, 0.5, -0.866, 1.192e-07, 1.355e-07, -9.095e-08, -1.0, 8.694e-08, -8.583e-08, -1.0, 8.8e-08, -8.594e-08, -1.0, 1.355e-07, -9.095e-08, -1.0, -0.551, -0.8345, -6.798e-08, -0.551, -0.8345, -3.836e-05, -0.551, -0.8345, 3.823e-05, -0.551, -0.8345, -1.87e-09, -1.734e-07, -3.682e-09, 1.0, -1.009e-07, 8.055e-08, 1.0, -9.926e-08, 8.243e-08, 1.0, -1.734e-07, -3.682e-09, 1.0, -0.8345, 0.551, -8.53e-08, -0.8345, 0.551, 3.83e-05, -0.8345, 0.551, -3.839e-05, -0.8345, 0.551, -1.556e-07, -0.866, -0.5, -4.789e-05, -0.866, -0.5, -1.192e-07, -0.866, -0.5, 4.765e-05, -0.866, -0.5, -1.192e-07, -1.734e-07, 7.721e-08, 1.0, -9.926e-08, 1.087e-07, 1.0, -1.009e-07, 1.08e-07, 1.0, -1.734e-07, 7.721e-08, 1.0, 0.9982, 0.05999, 2.131e-08, 0.9982, 0.05999, 3.852e-05, 0.9982, 0.05999, -3.811e-05, 0.9982, 0.05999, 1.985e-07, 8.67e-08, -7.218e-08, -1.0, 7.143e-08, -7.957e-08, -1.0, 7.109e-08, -7.973e-08, -1.0, 8.67e-08, -7.218e-08, -1.0, -0.05994, 0.9982, -3.199e-08, -0.05994, 0.9982, -3.838e-05, -0.05994, 0.9982, 3.818e-05, -0.05994, 0.9982, -1.098e-07, 0.866, 0.5, 4.783e-05, 0.866, 0.5, 5.96e-08, 0.866, 0.5, -4.771e-05, 0.866, 0.5, 5.962e-08, -0.06201, 0.1074, -0.9923, -0.06201, 0.1074, -0.9923, -0.06202, 0.1074, -0.9923, -0.062, 0.1074, -0.9923, 0.1373, -0.2379, 0.9615, 0.1375, -0.2378, 0.9615, 0.1374, -0.2379, 0.9615, 0.1374, -0.2379, 0.9615, -0.866, -0.5, 5.78e-08, -0.866, -0.5, 5.78e-08, -0.866, -0.5, 3.569e-08, -0.866, -0.5, 2.208e-08, 0.866, 0.5, -5.202e-07, 0.866, 0.5, -5.202e-07, 0.866, 0.5, 1.615e-05, 0.866, 0.5, -2.605e-07, 0.866, 0.5, -1.022e-05, 0.866, 0.5, 1.615e-05, 0.0, 0.0, 7.55e-08, 0.866, 0.5, 7.55e-08, 0.866, 0.5, -1.419e-08, 0.866, 0.5, -2.605e-07, 0.866, 0.5, 1.615e-05, 0.866, 0.5, -1.022e-05, 4.149e-05, 2.379e-05, -1.0, -2.377e-05, 4.127e-05, -1.0, -4.125e-05, -2.398e-05, -1.0, 2.4e-05, -4.147e-05, -1.0, -0.866, -0.5, 3.704e-08, -0.866, -0.5, 2.208e-08, -0.866, -0.5, 3.569e-08, -0.866, -0.5, 6.925e-08, -0.197, 0.3411, 0.9192, -0.1969, 0.3411, 0.9192, -0.1969, 0.3411, 0.9192, -0.1969, 0.3411, 0.9192, 0.866, 0.5, -1.06e-07, 0.866, 0.5, -1.419e-08, 0.866, 0.5, -1.022e-05, 0.866, 0.5, -1.06e-07, 0.2236, -0.3872, -0.8945, 0.2236, -0.3872, -0.8945, 0.2235, -0.3873, -0.8945, 0.2236, -0.3872, -0.8945, -0.866, -0.5, 1.06e-07, -0.866, -0.5, 3.704e-08, -0.866, -0.5, 6.925e-08, -0.866, -0.5, 1.06e-07, -0.5, 0.866, -2.119e-07, -0.5, 0.866, -2.119e-07, -0.5, 0.866, -2.119e-07, -0.5, 0.866, -2.119e-07, 0.4695, -0.8818, 0.04572, 0.4695, -0.8818, 0.04569, 0.4695, -0.8818, 0.04568, 0.4695, -0.8818, 0.04571, 0.741, 0.5942, -0.3129, 0.741, 0.5942, -0.3129, 0.741, 0.5942, -0.3129, 0.741, 0.5942, -0.3129, -0.4982, 0.8629, -0.08549, -0.4982, 0.8629, -0.08549, -0.4982, 0.8629, -0.08549, -0.4982, 0.8629, -0.08549, -0.8606, -0.2364, -0.4511, -0.8606, -0.2364, -0.4511, -0.8603, -0.2375, -0.4511, -0.8606, -0.2364, -0.4511, 0.499, -0.8642, -0.0645, 0.4989, -0.8642, -0.06448, 0.499, -0.8642, -0.06449, 0.499, -0.8642, -0.0645, 0.9108, 0.2329, 0.3408, 0.9108, 0.2329, 0.3408, 0.9108, 0.2329, 0.3408, 0.9108, 0.2329, 0.3408, -0.4773, 0.8268, 0.2977, -0.4773, 0.8268, 0.2977, -0.4774, 0.8267, 0.2977, -0.4773, 0.8268, 0.2977, -0.7031, -0.6513, 0.2855, -0.7031, -0.6513, 0.2855, -0.703, -0.6513, 0.2855, -0.7031, -0.6513, 0.2855, 0.2986, -0.5172, 0.8021, 0.2986, -0.5172, 0.8021, 0.2986, -0.5172, 0.8021, 0.2987, -0.5172, 0.8021, -0.06201, 0.1074, -0.9923, -0.06201, 0.1074, -0.9923, -0.06202, 0.1074, -0.9923, -0.062, 0.1074, -0.9923, 0.1373, -0.2379, 0.9615, 0.1375, -0.2378, 0.9615, 0.1374, -0.2379, 0.9615, 0.1374, -0.2379, 0.9615, -0.866, -0.5, 2.89e-08, -0.866, -0.5, 2.89e-08, -0.866, -0.5, -2.253e-07, -0.866, -0.5, -3.819e-07, 0.866, 0.5, -1.445e-07, 0.866, 0.5, -1.445e-07, 0.866, 0.5, 1.621e-05, 0.866, 0.5, -8.924e-08, 0.866, 0.5, -1.025e-05, 0.866, 0.5, 1.621e-05, 0.0, 0.0, -4.371e-08, 0.866, 0.5, -4.371e-08, 0.866, 0.5, -3.463e-08, 0.866, 0.5, -8.924e-08, 0.866, 0.5, 1.621e-05, 0.866, 0.5, -1.025e-05, 4.149e-05, 2.382e-05, -1.0, -2.377e-05, 4.131e-05, -1.0, -4.125e-05, -2.395e-05, -1.0, 2.4e-05, -4.143e-05, -1.0, -0.866, -0.5, -5.247e-07, -0.866, -0.5, -3.819e-07, -0.866, -0.5, -2.253e-07, -0.866, -0.5, -4.28e-07, -0.197, 0.3411, 0.9192, -0.1969, 0.3411, 0.9192, -0.1969, 0.3411, 0.9192, -0.1969, 0.3411, 0.9192, 0.866, 0.5, -5.298e-08, 0.866, 0.5, -3.463e-08, 0.866, 0.5, -1.025e-05, 0.866, 0.5, -5.298e-08, 0.2236, -0.3872, -0.8945, 0.2236, -0.3872, -0.8945, 0.2235, -0.3873, -0.8945, 0.2236, -0.3872, -0.8945, -0.866, -0.5, -3.179e-07, -0.866, -0.5, -5.247e-07, -0.866, -0.5, -4.28e-07, -0.866, -0.5, -3.179e-07, -0.5, 0.866, -3.179e-07, -0.5, 0.866, -3.179e-07, -0.5, 0.866, -3.179e-07, -0.5, 0.866, -3.179e-07, 0.4695, -0.8818, 0.04572, 0.4695, -0.8818, 0.04569, 0.4695, -0.8818, 0.04568, 0.4695, -0.8818, 0.04571, 0.741, 0.5942, -0.3129, 0.741, 0.5942, -0.3129, 0.741, 0.5942, -0.3129, 0.741, 0.5942, -0.3129, -0.4982, 0.8629, -0.08549, -0.4982, 0.8629, -0.08549, -0.4982, 0.8629, -0.08549, -0.4982, 0.8629, -0.08549, -0.8606, -0.2364, -0.4511, -0.8606, -0.2364, -0.4511, -0.8603, -0.2375, -0.4511, -0.8606, -0.2364, -0.4511, 0.499, -0.8642, -0.0645, 0.4989, -0.8642, -0.06448, 0.499, -0.8642, -0.06449, 0.499, -0.8642, -0.0645, 0.9108, 0.2329, 0.3408, 0.9108, 0.2329, 0.3408, 0.9108, 0.2329, 0.3408, 0.9108, 0.2329, 0.3408, -0.4773, 0.8268, 0.2977, -0.4773, 0.8268, 0.2977, -0.4774, 0.8267, 0.2977, -0.4773, 0.8268, 0.2977, -0.7031, -0.6513, 0.2855, -0.7031, -0.6513, 0.2855, -0.703, -0.6513, 0.2855, -0.7031, -0.6513, 0.2855, 0.2986, -0.5172, 0.8021, 0.2986, -0.5172, 0.8021, 0.2986, -0.5172, 0.8021, 0.2987, -0.5172, 0.8021, 1.987e-08, 1.43e-07, 1.0, 1.987e-08, 1.43e-07, 1.0, 1.987e-08, 1.43e-07, 1.0, 1.987e-08, 1.43e-07, 1.0, 1.987e-08, 1.43e-07, 1.0, 1.987e-08, 1.43e-07, 1.0, -0.4023, -0.8137, 0.4196, -0.4024, -0.8137, 0.4195, -0.4023, -0.8137, 0.4197, -0.4023, -0.8137, 0.4195, -0.8727, 0.05625, 0.4851, -0.8726, 0.05641, 0.4851, -0.8727, 0.05625, 0.4851, -0.8726, 0.05634, 0.4851, -0.4743, 0.8216, 0.3162, -0.4743, 0.8216, 0.3162, -0.4743, 0.8216, 0.3162, -0.4743, 0.8216, 0.3162, 0.4732, 0.7168, 0.5122, 0.4733, 0.7167, 0.5122, 0.4732, 0.7167, 0.5123, 0.4733, 0.7167, 0.5121, 0.8727, -0.05625, 0.4851, 0.8726, -0.05641, 0.4851, 0.8727, -0.05625, 0.4851, 0.8726, -0.05634, 0.4851, 0.4743, -0.8216, 0.3162, 0.4743, -0.8216, 0.3162, 0.4743, -0.8216, 0.3162, 0.4743, -0.8216, 0.3162, 0.4743, -0.8216, -0.3162, 0.4743, -0.8216, -0.3162, 0.4743, -0.8216, -0.3162, 0.4743, -0.8216, -0.3162, -0.2341, -0.8737, -0.4265, -0.2341, -0.8737, -0.4264, -0.2341, -0.8737, -0.4264, -0.2342, -0.8737, -0.4264, -0.9402, 0.2519, -0.2294, -0.9402, 0.2519, -0.2294, -0.9402, 0.2518, -0.2294, -0.9402, 0.2519, -0.2294, -0.4743, 0.8216, -0.3162, -0.4743, 0.8216, -0.3162, -0.4743, 0.8216, -0.3162, -0.4743, 0.8216, -0.3162, 0.2341, 0.8737, -0.4265, 0.2341, 0.8737, -0.4264, 0.2341, 0.8737, -0.4264, 0.2342, 0.8737, -0.4264, 0.9402, -0.2519, -0.2294, 0.9401, -0.2521, -0.2293, 0.9402, -0.252, -0.2294, 0.9401, -0.252, -0.2294, -1.49e-08, -1.33e-07, -1.0, -1.49e-08, -1.33e-07, -1.0, -1.49e-08, -1.33e-07, -1.0, -1.49e-08, -1.33e-07, -1.0, -1.49e-08, -1.33e-07, -1.0, -1.49e-08, -1.33e-07, -1.0, 0.6124, -0.3535, -0.7071, 0.6123, -0.3536, -0.7071, 0.6124, -0.3536, -0.7071, 0.6124, -0.3536, -0.7071, -0.6124, 0.3536, 0.7071, -0.6124, 0.3536, 0.7071, -0.6123, 0.3536, 0.7071, -0.6124, 0.3535, 0.7071, -0.5, -0.866, 0.0, -0.5, -0.866, 0.0, -0.5, -0.866, 0.0, -0.5, -0.866, 0.0, 0.5, 0.866, -5.298e-08, 0.5, 0.866, -5.298e-08, 0.5, 0.866, 2.208e-05, 0.5, 0.866, -2.49e-08, 0.5, 0.866, 2.006e-05, 0.5, 0.866, 2.208e-05, 0.0, 0.0, -1.629e-07, 0.5, 0.866, -1.629e-07, 0.5, 0.866, 0.0, 0.5, 0.866, -2.49e-08, 0.5, 0.866, 2.208e-05, 0.5, 0.866, 2.006e-05, 2.372e-05, 4.128e-05, -1.0, -4.153e-05, 2.381e-05, -1.0, -2.404e-05, -4.145e-05, -1.0, -2.404e-05, -4.146e-05, -1.0, -0.5, -0.866, 0.0, -0.5, -0.866, 0.0, -0.5, -0.866, 0.0, -0.5, -0.866, 0.0, -2.375e-05, -4.13e-05, 1.0, -4.123e-05, 2.396e-05, 1.0, 2.402e-05, 4.144e-05, 1.0, 4.151e-05, -2.381e-05, 1.0, 0.5, 0.866, 0.0, 0.5, 0.866, 0.0, 0.5, 0.866, 2.006e-05, 0.5, 0.866, 0.0, 2.373e-05, 4.127e-05, -1.0, 2.372e-05, 4.128e-05, -1.0, -2.404e-05, -4.146e-05, -1.0, 4.121e-05, -2.398e-05, -1.0, -0.5, -0.866, 0.0, -0.5, -0.866, 0.0, -0.5, -0.866, 0.0, -0.5, -0.866, 0.0, -0.866, 0.5, 0.0, -0.866, 0.5, 0.0, -0.866, 0.5, 0.0, -0.866, 0.5, 0.0, 0.4014, -0.2505, -0.881, 0.4015, -0.2504, -0.881, 0.4014, -0.2505, -0.881, 0.4014, -0.2505, -0.881, 0.1958, 0.9296, -0.3122, 0.1957, 0.9296, -0.3122, 0.1957, 0.9296, -0.3122, 0.1957, 0.9296, -0.3122, -0.8001, 0.4619, 0.3827, -0.8001, 0.4619, 0.3827, -0.8001, 0.462, 0.3827, -0.8001, 0.4619, 0.3827, -0.7211, -0.6165, -0.3162, -0.7211, -0.6165, -0.3162, -0.7211, -0.6165, -0.3162, -0.7211, -0.6165, -0.3162, 0.7924, -0.4575, -0.4035, 0.7924, -0.4575, -0.4035, 0.7924, -0.4575, -0.4035, 0.7924, -0.4574, -0.4035, 0.6474, 0.7104, 0.276, 0.6474, 0.7104, 0.276, 0.6475, 0.7104, 0.276, 0.6474, 0.7104, 0.276, -0.1959, 0.1131, 0.9741, -0.1959, 0.1131, 0.9741, -0.1959, 0.1131, 0.9741, -0.1959, 0.1131, 0.9741, -0.2431, -0.9122, 0.33, -0.243, -0.9122, 0.33, -0.2431, -0.9122, 0.33, -0.2431, -0.9122, 0.33, 0.5172, -0.2986, 0.8021, 0.5172, -0.2986, 0.8021, 0.5172, -0.2987, 0.8021, 0.5172, -0.2986, 0.8021])] * 3)])
arm_armature_002 = bpy.data.armatures.new('Armature.002')  # bones are not reproduced

# ---- objects
ob_arm = bpy.data.objects.new('arm', me_arm)
ob_armature = bpy.data.objects.new('Armature', arm_armature_002)

# ---- transforms, parenting, visibility, modifiers, constraints
ob_arm.parent = ob_armature
ob_arm.location = (-0.005787, -0.2197, 0.2521)
ob_arm.rotation_euler = (1.571, 0.5236, 3.142)
ob_arm.scale = (0.5, 0.5, 0.5)
_vg = ob_arm.vertex_groups.new(name='Bone')
for _i, _w in zip([24, 25, 26, 27, 28, 29, 30, 31, 32, 33, 35, 36, 37, 38, 39, 40, 41, 42, 43, 44, 45, 46, 47], [0.9345, 0.9333, 0.496, 0.4218, 0.9341, 0.9034, 0.1733, 0.4479, 0.01863, 0.02249, 0.002676, 0.9311, 0.9302, 0.9271, 0.9168, 0.2811, 0.1024, 0.2411, 0.07368, 0.1182, 0.03669, 0.2405, 0.07569]): _vg.add([_i], _w, 'REPLACE')
_vg = ob_arm.vertex_groups.new(name='Bone.001_r')
for _i, _w in zip([58, 59, 60, 61, 62, 63], [0.06331, 0.03454, 0.9733, 0.945, 0.96, 0.9537]): _vg.add([_i], _w, 'REPLACE')
_vg = ob_arm.vertex_groups.new(name='Bone.002_r')
for _i, _w in zip([50, 51, 56, 57, 58, 59, 61, 62, 63], [0.06495, 0.05752, 0.1581, 0.135, 0.7469, 0.8388, 0.04199, 0.07574, 0.04723]): _vg.add([_i], _w, 'REPLACE')
_vg = ob_arm.vertex_groups.new(name='Bone.003_r')
for _i, _w in zip([48, 49, 50, 51, 52, 53, 54, 55, 56, 57, 58, 59, 64, 65, 66, 67], [0.5068, 0.4435, 0.9044, 0.9341, 0.2344, 0.842, 0.9794, 0.9203, 0.8353, 0.8553, 0.1871, 0.1184, 0.08979, 0.1482, 0.05494, 0.1795]): _vg.add([_i], _w, 'REPLACE')
_vg = ob_arm.vertex_groups.new(name='Bone.004_r')
for _i, _w in zip([48, 49, 50, 52, 53, 55, 64, 65, 66, 67, 68, 69, 70, 71], [0.4933, 0.5556, 0.0006615, 0.7634, 0.1556, 0.05374, 0.9099, 0.8515, 0.9444, 0.82, 0.9808, 0.9757, 0.9883, 0.9773]): _vg.add([_i], _w, 'REPLACE')
_vg = ob_arm.vertex_groups.new(name='Bone.001_l')
for _i, _w in zip([82, 83, 84, 85, 86, 87], [0.0455, 0.03198, 0.266, 0.9343, 0.7808, 0.9381]): _vg.add([_i], _w, 'REPLACE')
_vg = ob_arm.vertex_groups.new(name='Bone.002_l')
for _i, _w in zip([74, 75, 80, 81, 82, 83, 84, 85, 86, 87], [0.06569, 0.05818, 0.1904, 0.1401, 0.764, 0.839, 0.697, 0.06031, 0.2566, 0.06424]): _vg.add([_i], _w, 'REPLACE')
_vg = ob_arm.vertex_groups.new(name='Bone.003_l')
for _i, _w in zip([72, 73, 74, 75, 76, 77, 78, 79, 80, 81, 82, 83, 84, 88, 89, 90, 91], [0.5068, 0.4436, 0.9052, 0.9335, 0.2324, 0.8402, 0.9791, 0.9205, 0.8372, 0.8548, 0.1856, 0.1194, 0.02386, 0.08912, 0.1492, 0.05397, 0.1802]): _vg.add([_i], _w, 'REPLACE')
_vg = ob_arm.vertex_groups.new(name='Bone.004_l')
for _i, _w in zip([72, 73, 74, 76, 77, 79, 88, 89, 90, 91, 92, 93, 94, 95], [0.4933, 0.5556, 0.0001655, 0.7653, 0.1573, 0.05374, 0.9106, 0.8505, 0.9454, 0.8192, 0.9811, 0.9753, 0.9886, 0.977]): _vg.add([_i], _w, 'REPLACE')
_vg = ob_arm.vertex_groups.new(name='Bone.001')
for _i, _w in zip([24, 25, 26, 27, 28, 29, 30, 31, 32, 33, 34, 36, 37, 38, 39, 40, 41, 42, 43, 44, 45, 46, 47], [0.0207, 0.04922, 0.4152, 0.2616, 0.02182, 0.07423, 0.6804, 0.2434, 0.005215, 0.006423, 0.009722, 0.04354, 0.03705, 0.04239, 0.05861, 0.2291, 0.08253, 0.1564, 0.05082, 0.356, 0.1136, 0.1645, 0.06305]): _vg.add([_i], _w, 'REPLACE')
_vg = ob_arm.vertex_groups.new(name='Bone.002')
_vg.add([96, 97, 98, 99, 100, 101, 102, 103, 104, 105, 106, 107, 108, 109, 110, 111, 112, 113], 1.0, 'REPLACE')
_vg = ob_arm.vertex_groups.new(name='shoulder_r')
for _i, _w in zip([8, 9, 10, 11, 12, 13, 14, 15, 27, 30, 31, 32, 33, 34, 35, 40, 41, 42, 43, 44, 45, 46, 47], [0.009876, 0.01485, 0.05154, 0.03953, 0.9528, 0.9575, 0.9444, 0.941, 0.06114, 0.1094, 0.252, 0.1709, 0.6994, 0.8049, 0.2065, 0.05774, 0.0703, 0.06619, 0.07206, 0.4668, 0.782, 0.5234, 0.7743]): _vg.add([_i], _w, 'REPLACE')
_vg = ob_arm.vertex_groups.new(name='arm1_r')
for _i, _w in zip([2, 3, 6, 7, 8, 9, 10, 11, 13, 14, 15], [0.4918, 0.4996, 0.06502, 0.05492, 0.169, 0.8698, 0.8198, 0.8953, 0.02196, 0.0548, 0.05513]): _vg.add([_i], _w, 'REPLACE')
_vg = ob_arm.vertex_groups.new(name='arm2_r')
for _i, _w in zip([2, 3, 4, 5, 6, 7, 8, 9, 10, 11, 12], [0.4903, 0.4849, 0.0242, 0.04158, 0.8512, 0.8851, 0.8008, 0.09741, 0.1265, 0.05871, 0.007835]): _vg.add([_i], _w, 'REPLACE')
_vg = ob_arm.vertex_groups.new(name='hand_r')
for _i, _w in zip([0, 1, 4, 5, 6, 7, 16, 17, 18, 19, 20, 21, 22, 23], [0.9727, 0.9721, 0.9606, 0.9574, 0.08336, 0.05907, 0.9923, 0.9915, 0.9887, 0.9872, 0.9986, 0.9981, 0.9987, 0.9972]): _vg.add([_i], _w, 'REPLACE')
_vg = ob_arm.vertex_groups.new(name='shoulder_l')
for _i, _w in zip([26, 27, 30, 31, 32, 33, 34, 35, 40, 41, 42, 43, 44, 45, 46, 47, 122, 123, 124, 125, 126, 127, 128, 129], [0.06539, 0.2554, 0.02371, 0.05662, 0.7672, 0.2361, 0.1503, 0.7449, 0.4321, 0.7448, 0.5363, 0.8034, 0.05896, 0.06112, 0.07156, 0.08692, 0.01566, 0.01005, 0.05407, 0.03568, 0.9519, 0.9588, 0.9433, 0.942]): _vg.add([_i], _w, 'REPLACE')
_vg = ob_arm.vertex_groups.new(name='arm1_l')
for _i, _w in zip([116, 117, 120, 121, 122, 123, 124, 125, 126, 127, 128, 129], [0.4959, 0.501, 0.06023, 0.06141, 0.9585, 0.9578, 0.8788, 0.9105, 0.0441, 0.03001, 0.05233, 0.05508]): _vg.add([_i], _w, 'REPLACE')
_vg = ob_arm.vertex_groups.new(name='arm2_l')
for _i, _w in zip([116, 117, 118, 119, 120, 121, 124, 125], [0.4841, 0.485, 0.03041, 0.03985, 0.8626, 0.8728, 0.06464, 0.04109]): _vg.add([_i], _w, 'REPLACE')
_vg = ob_arm.vertex_groups.new(name='hand_l')
for _i, _w in zip([114, 115, 118, 119, 120, 121, 130, 131, 132, 133, 134, 135, 136, 137], [0.9756, 0.9704, 0.957, 0.9586, 0.07676, 0.06465, 0.991, 0.9932, 0.9865, 0.9886, 0.9978, 0.9989, 0.9975, 0.9984]): _vg.add([_i], _w, 'REPLACE')
_vg = ob_arm.vertex_groups.new(name='hip_r')
for _i, _w in zip([58, 59, 60, 61, 62, 63], [0.06975, 0.02363, 0.9715, 0.9473, 0.9611, 0.9558]): _vg.add([_i], _w, 'REPLACE')
_vg = ob_arm.vertex_groups.new(name='leg1_r')
for _i, _w in zip([50, 51, 55, 56, 57, 58, 59, 61, 62, 63], [0.06849, 0.04695, 0.003992, 0.1734, 0.1406, 0.7247, 0.8595, 0.03947, 0.07111, 0.04253]): _vg.add([_i], _w, 'REPLACE')
_vg = ob_arm.vertex_groups.new(name='leg2_r')
for _i, _w in zip([48, 49, 50, 51, 52, 53, 54, 55, 56, 57, 58, 59, 64, 65, 66, 67], [0.5054, 0.451, 0.8976, 0.9449, 0.2677, 0.8456, 0.9803, 0.9146, 0.818, 0.8501, 0.2024, 0.1032, 0.1, 0.1349, 0.07077, 0.1721]): _vg.add([_i], _w, 'REPLACE')
_vg = ob_arm.vertex_groups.new(name='foot_r')
for _i, _w in zip([48, 49, 50, 52, 53, 55, 64, 65, 66, 67, 68, 69, 70, 71], [0.4947, 0.5481, 0.005119, 0.7295, 0.1523, 0.05589, 0.8996, 0.8649, 0.9283, 0.8275, 0.9766, 0.981, 0.984, 0.9793]): _vg.add([_i], _w, 'REPLACE')
_vg = ob_arm.vertex_groups.new(name='hip_l')
for _i, _w in zip([82, 83, 84, 85, 86, 87], [0.03443, 0.04078, 0.253, 0.9316, 0.783, 0.9387]): _vg.add([_i], _w, 'REPLACE')
_vg = ob_arm.vertex_groups.new(name='leg1_l')
for _i, _w in zip([74, 75, 80, 81, 82, 83, 84, 85, 86, 87], [0.05746, 0.05972, 0.2014, 0.1581, 0.7913, 0.8235, 0.7124, 0.06274, 0.2559, 0.06362]): _vg.add([_i], _w, 'REPLACE')
_vg = ob_arm.vertex_groups.new(name='leg2_l')
for _i, _w in zip([72, 73, 74, 75, 76, 77, 78, 79, 80, 81, 82, 83, 84, 88, 89, 90, 91, 92, 93, 94, 95], [0.5143, 0.5234, 0.9272, 0.9338, 0.8158, 0.8605, 0.9885, 0.9981, 0.8289, 0.8359, 0.1657, 0.1308, 0.01914, 0.1277, 0.1693, 0.2262, 0.2064, 0.005642, 0.01581, 0.02541, 0.01826]): _vg.add([_i], _w, 'REPLACE')
_vg = ob_arm.vertex_groups.new(name='foot_l')
for _i, _w in zip([72, 73, 76, 77, 88, 89, 90, 91, 92, 93, 94, 95], [0.4858, 0.4761, 0.1821, 0.1363, 0.8721, 0.8303, 0.7732, 0.7928, 0.9721, 0.967, 0.9622, 0.9658]): _vg.add([_i], _w, 'REPLACE')
_m = ob_arm.modifiers.new('Armature', 'ARMATURE')
_m.object = ob_armature
ob_armature.location = (0.0, 0.0, 0.0)

# ---- collection membership
col_collection.objects.link(ob_arm)
col_collection.objects.link(ob_armature)

# ---- scene / render settings (as saved in the file)
scene.frame_start = 1; scene.frame_end = 250; scene.frame_set(0)
scene.render.engine = 'BLENDER_EEVEE_NEXT'
scene.cycles.sampling_pattern = 'TABULATED_SOBOL'
scene.cycles.use_light_tree = False
scene.view_settings.view_transform = 'Filmic'
bpy.context.view_layer.update()

# ---- added for rendering (the .blend has no active camera and no usable light): camera, sun
cam_auto = bpy.data.cameras.new('AutoCamera')
cam_auto.lens = 50.0
cam_auto.sensor_width = 36.0
cam_auto.clip_end = 1000.0
ob_auto_camera = bpy.data.objects.new('AutoCamera', cam_auto)
scene.collection.objects.link(ob_auto_camera)
ob_auto_camera.location = (8.81361, -10.7116, 7.73545)
ob_auto_camera.rotation_euler = (1.09748, -7.21219e-08, 0.694738)
scene.camera = ob_auto_camera
light_auto_sun = bpy.data.lights.new('AutoSun', 'SUN')
light_auto_sun.energy = 3.0
light_auto_sun.angle = 0.0523599
ob_auto_sun = bpy.data.objects.new('AutoSun', light_auto_sun)
scene.collection.objects.link(ob_auto_sun)
ob_auto_sun.rotation_euler = (0.872665, 0.174533, 0.523599)
bpy.context.view_layer.update()
